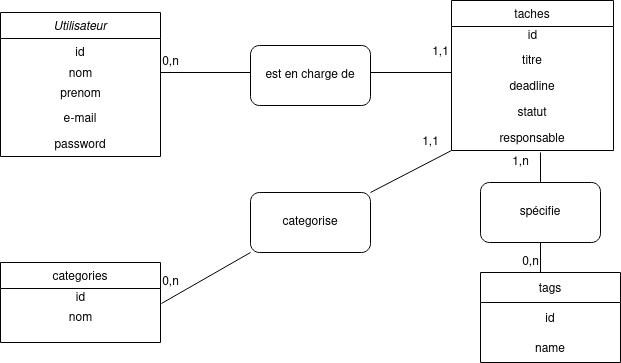

The diagram above was exported from draw.io. Its source (the exported page's mxGraphModel, read from the mxfile embedded in the PNG):
<mxGraphModel dx="796" dy="481" grid="1" gridSize="10" guides="1" tooltips="1" connect="1" arrows="1" fold="1" page="1" pageScale="1" pageWidth="827" pageHeight="1169" background="#FFFFFF" math="0" shadow="0">
  <root>
    <mxCell id="WIyWlLk6GJQsqaUBKTNV-0" />
    <mxCell id="WIyWlLk6GJQsqaUBKTNV-1" parent="WIyWlLk6GJQsqaUBKTNV-0" />
    <mxCell id="zkfFHV4jXpPFQw0GAbJ--0" value="Utilisateur" style="swimlane;fontStyle=2;align=center;verticalAlign=top;childLayout=stackLayout;horizontal=1;startSize=26;horizontalStack=0;resizeParent=1;resizeLast=0;collapsible=1;marginBottom=0;rounded=0;shadow=0;strokeWidth=1;" parent="WIyWlLk6GJQsqaUBKTNV-1" vertex="1">
      <mxGeometry x="90" y="120" width="160" height="144" as="geometry">
        <mxRectangle x="230" y="140" width="160" height="26" as="alternateBounds" />
      </mxGeometry>
    </mxCell>
    <mxCell id="zkfFHV4jXpPFQw0GAbJ--1" value="id" style="text;align=center;verticalAlign=top;spacingLeft=4;spacingRight=4;overflow=hidden;rotatable=0;points=[[0,0.5],[1,0.5]];portConstraint=eastwest;" parent="zkfFHV4jXpPFQw0GAbJ--0" vertex="1">
      <mxGeometry y="26" width="160" height="26" as="geometry" />
    </mxCell>
    <mxCell id="IXQmTWxB_ylfPfwB5QPv-16" value="&lt;div&gt;nom&lt;/div&gt;" style="text;html=1;align=center;verticalAlign=middle;resizable=0;points=[];autosize=1;strokeColor=none;fillColor=none;" vertex="1" parent="zkfFHV4jXpPFQw0GAbJ--0">
      <mxGeometry y="52" width="160" height="20" as="geometry" />
    </mxCell>
    <mxCell id="IXQmTWxB_ylfPfwB5QPv-17" value="prenom" style="text;html=1;align=center;verticalAlign=middle;resizable=0;points=[];autosize=1;strokeColor=none;fillColor=none;" vertex="1" parent="zkfFHV4jXpPFQw0GAbJ--0">
      <mxGeometry y="72" width="160" height="20" as="geometry" />
    </mxCell>
    <mxCell id="zkfFHV4jXpPFQw0GAbJ--2" value="e-mail" style="text;align=center;verticalAlign=top;spacingLeft=4;spacingRight=4;overflow=hidden;rotatable=0;points=[[0,0.5],[1,0.5]];portConstraint=eastwest;rounded=0;shadow=0;html=0;" parent="zkfFHV4jXpPFQw0GAbJ--0" vertex="1">
      <mxGeometry y="92" width="160" height="26" as="geometry" />
    </mxCell>
    <mxCell id="zkfFHV4jXpPFQw0GAbJ--3" value="password" style="text;align=center;verticalAlign=top;spacingLeft=4;spacingRight=4;overflow=hidden;rotatable=0;points=[[0,0.5],[1,0.5]];portConstraint=eastwest;rounded=0;shadow=0;html=0;" parent="zkfFHV4jXpPFQw0GAbJ--0" vertex="1">
      <mxGeometry y="118" width="160" height="26" as="geometry" />
    </mxCell>
    <mxCell id="zkfFHV4jXpPFQw0GAbJ--13" value="categories" style="swimlane;fontStyle=0;align=center;verticalAlign=top;childLayout=stackLayout;horizontal=1;startSize=26;horizontalStack=0;resizeParent=1;resizeLast=0;collapsible=1;marginBottom=0;rounded=0;shadow=0;strokeWidth=1;" parent="WIyWlLk6GJQsqaUBKTNV-1" vertex="1">
      <mxGeometry x="90" y="370" width="160" height="80" as="geometry">
        <mxRectangle x="340" y="380" width="170" height="26" as="alternateBounds" />
      </mxGeometry>
    </mxCell>
    <mxCell id="ElMm-aSOqKlxQYRwkm7K-1" value="&lt;div&gt;id&lt;/div&gt;" style="text;html=1;align=center;verticalAlign=middle;resizable=0;points=[];autosize=1;strokeColor=none;fillColor=none;" parent="zkfFHV4jXpPFQw0GAbJ--13" vertex="1">
      <mxGeometry y="26" width="160" height="20" as="geometry" />
    </mxCell>
    <mxCell id="ElMm-aSOqKlxQYRwkm7K-0" value="nom" style="text;html=1;align=center;verticalAlign=middle;resizable=0;points=[];autosize=1;strokeColor=none;fillColor=none;" parent="zkfFHV4jXpPFQw0GAbJ--13" vertex="1">
      <mxGeometry y="46" width="160" height="20" as="geometry" />
    </mxCell>
    <mxCell id="zkfFHV4jXpPFQw0GAbJ--17" value="taches" style="swimlane;fontStyle=0;align=center;verticalAlign=top;childLayout=stackLayout;horizontal=1;startSize=26;horizontalStack=0;resizeParent=1;resizeLast=0;collapsible=1;marginBottom=0;rounded=0;shadow=0;strokeWidth=1;" parent="WIyWlLk6GJQsqaUBKTNV-1" vertex="1">
      <mxGeometry x="541" y="108" width="162" height="150" as="geometry">
        <mxRectangle x="550" y="140" width="160" height="26" as="alternateBounds" />
      </mxGeometry>
    </mxCell>
    <mxCell id="ElMm-aSOqKlxQYRwkm7K-2" value="id" style="text;html=1;align=center;verticalAlign=middle;resizable=0;points=[];autosize=1;strokeColor=none;fillColor=none;" parent="zkfFHV4jXpPFQw0GAbJ--17" vertex="1">
      <mxGeometry y="26" width="162" height="20" as="geometry" />
    </mxCell>
    <mxCell id="zkfFHV4jXpPFQw0GAbJ--18" value="titre" style="text;align=center;verticalAlign=top;spacingLeft=4;spacingRight=4;overflow=hidden;rotatable=0;points=[[0,0.5],[1,0.5]];portConstraint=eastwest;" parent="zkfFHV4jXpPFQw0GAbJ--17" vertex="1">
      <mxGeometry y="46" width="162" height="26" as="geometry" />
    </mxCell>
    <mxCell id="zkfFHV4jXpPFQw0GAbJ--19" value="deadline" style="text;align=center;verticalAlign=top;spacingLeft=4;spacingRight=4;overflow=hidden;rotatable=0;points=[[0,0.5],[1,0.5]];portConstraint=eastwest;rounded=0;shadow=0;html=0;" parent="zkfFHV4jXpPFQw0GAbJ--17" vertex="1">
      <mxGeometry y="72" width="162" height="26" as="geometry" />
    </mxCell>
    <mxCell id="zkfFHV4jXpPFQw0GAbJ--20" value="statut" style="text;align=center;verticalAlign=top;spacingLeft=4;spacingRight=4;overflow=hidden;rotatable=0;points=[[0,0.5],[1,0.5]];portConstraint=eastwest;rounded=0;shadow=0;html=0;" parent="zkfFHV4jXpPFQw0GAbJ--17" vertex="1">
      <mxGeometry y="98" width="162" height="26" as="geometry" />
    </mxCell>
    <mxCell id="zkfFHV4jXpPFQw0GAbJ--21" value="responsable" style="text;align=center;verticalAlign=top;spacingLeft=4;spacingRight=4;overflow=hidden;rotatable=0;points=[[0,0.5],[1,0.5]];portConstraint=eastwest;rounded=0;shadow=0;html=0;" parent="zkfFHV4jXpPFQw0GAbJ--17" vertex="1">
      <mxGeometry y="124" width="162" height="26" as="geometry" />
    </mxCell>
    <mxCell id="ElMm-aSOqKlxQYRwkm7K-7" value="tags" style="swimlane;fontStyle=0;childLayout=stackLayout;horizontal=1;startSize=30;horizontalStack=0;resizeParent=1;resizeParentMax=0;resizeLast=0;collapsible=1;marginBottom=0;" parent="WIyWlLk6GJQsqaUBKTNV-1" vertex="1">
      <mxGeometry x="570" y="380" width="140" height="90" as="geometry" />
    </mxCell>
    <mxCell id="ElMm-aSOqKlxQYRwkm7K-8" value="id" style="text;strokeColor=none;fillColor=none;align=center;verticalAlign=middle;spacingLeft=4;spacingRight=4;overflow=hidden;points=[[0,0.5],[1,0.5]];portConstraint=eastwest;rotatable=0;" parent="ElMm-aSOqKlxQYRwkm7K-7" vertex="1">
      <mxGeometry y="30" width="140" height="30" as="geometry" />
    </mxCell>
    <mxCell id="ElMm-aSOqKlxQYRwkm7K-9" value="name" style="text;strokeColor=none;fillColor=none;align=center;verticalAlign=middle;spacingLeft=4;spacingRight=4;overflow=hidden;points=[[0,0.5],[1,0.5]];portConstraint=eastwest;rotatable=0;" parent="ElMm-aSOqKlxQYRwkm7K-7" vertex="1">
      <mxGeometry y="60" width="140" height="30" as="geometry" />
    </mxCell>
    <mxCell id="IXQmTWxB_ylfPfwB5QPv-0" value="est en charge de" style="rounded=1;whiteSpace=wrap;html=1;" vertex="1" parent="WIyWlLk6GJQsqaUBKTNV-1">
      <mxGeometry x="340" y="153" width="120" height="60" as="geometry" />
    </mxCell>
    <mxCell id="IXQmTWxB_ylfPfwB5QPv-1" value="categorise" style="rounded=1;whiteSpace=wrap;html=1;" vertex="1" parent="WIyWlLk6GJQsqaUBKTNV-1">
      <mxGeometry x="340" y="300" width="120" height="60" as="geometry" />
    </mxCell>
    <mxCell id="IXQmTWxB_ylfPfwB5QPv-2" value="spécifie" style="rounded=1;whiteSpace=wrap;html=1;" vertex="1" parent="WIyWlLk6GJQsqaUBKTNV-1">
      <mxGeometry x="570" y="290" width="120" height="60" as="geometry" />
    </mxCell>
    <mxCell id="IXQmTWxB_ylfPfwB5QPv-4" value="" style="endArrow=none;html=1;rounded=0;exitX=1;exitY=0;exitDx=0;exitDy=0;" edge="1" parent="WIyWlLk6GJQsqaUBKTNV-1" source="IXQmTWxB_ylfPfwB5QPv-1">
      <mxGeometry width="50" height="50" relative="1" as="geometry">
        <mxPoint x="491" y="308" as="sourcePoint" />
        <mxPoint x="541" y="258" as="targetPoint" />
      </mxGeometry>
    </mxCell>
    <mxCell id="IXQmTWxB_ylfPfwB5QPv-5" value="" style="endArrow=none;html=1;rounded=0;exitX=1.006;exitY=0.75;exitDx=0;exitDy=0;exitPerimeter=0;entryX=0;entryY=1;entryDx=0;entryDy=0;" edge="1" parent="WIyWlLk6GJQsqaUBKTNV-1" source="ElMm-aSOqKlxQYRwkm7K-1" target="IXQmTWxB_ylfPfwB5QPv-1">
      <mxGeometry width="50" height="50" relative="1" as="geometry">
        <mxPoint x="280" y="410" as="sourcePoint" />
        <mxPoint x="330" y="360" as="targetPoint" />
      </mxGeometry>
    </mxCell>
    <mxCell id="IXQmTWxB_ylfPfwB5QPv-6" value="" style="endArrow=none;html=1;rounded=0;" edge="1" parent="WIyWlLk6GJQsqaUBKTNV-1">
      <mxGeometry width="50" height="50" relative="1" as="geometry">
        <mxPoint x="250" y="180" as="sourcePoint" />
        <mxPoint x="340" y="180" as="targetPoint" />
      </mxGeometry>
    </mxCell>
    <mxCell id="IXQmTWxB_ylfPfwB5QPv-7" value="" style="endArrow=none;html=1;rounded=0;" edge="1" parent="WIyWlLk6GJQsqaUBKTNV-1">
      <mxGeometry width="50" height="50" relative="1" as="geometry">
        <mxPoint x="460" y="180" as="sourcePoint" />
        <mxPoint x="541" y="180" as="targetPoint" />
      </mxGeometry>
    </mxCell>
    <mxCell id="IXQmTWxB_ylfPfwB5QPv-8" value="" style="endArrow=none;html=1;rounded=0;" edge="1" parent="WIyWlLk6GJQsqaUBKTNV-1">
      <mxGeometry width="50" height="50" relative="1" as="geometry">
        <mxPoint x="630" y="290" as="sourcePoint" />
        <mxPoint x="630" y="260" as="targetPoint" />
      </mxGeometry>
    </mxCell>
    <mxCell id="IXQmTWxB_ylfPfwB5QPv-9" value="" style="endArrow=none;html=1;rounded=0;entryX=0.5;entryY=1;entryDx=0;entryDy=0;" edge="1" parent="WIyWlLk6GJQsqaUBKTNV-1" target="IXQmTWxB_ylfPfwB5QPv-2">
      <mxGeometry width="50" height="50" relative="1" as="geometry">
        <mxPoint x="630" y="380" as="sourcePoint" />
        <mxPoint x="680" y="330" as="targetPoint" />
      </mxGeometry>
    </mxCell>
    <mxCell id="IXQmTWxB_ylfPfwB5QPv-10" value="0,n" style="text;html=1;align=center;verticalAlign=middle;resizable=0;points=[];autosize=1;strokeColor=none;fillColor=none;" vertex="1" parent="WIyWlLk6GJQsqaUBKTNV-1">
      <mxGeometry x="245" y="160" width="30" height="20" as="geometry" />
    </mxCell>
    <mxCell id="IXQmTWxB_ylfPfwB5QPv-11" value="1,1" style="text;html=1;align=center;verticalAlign=middle;resizable=0;points=[];autosize=1;strokeColor=none;fillColor=none;" vertex="1" parent="WIyWlLk6GJQsqaUBKTNV-1">
      <mxGeometry x="515" y="150" width="30" height="20" as="geometry" />
    </mxCell>
    <mxCell id="IXQmTWxB_ylfPfwB5QPv-12" value="1,n" style="text;html=1;align=center;verticalAlign=middle;resizable=0;points=[];autosize=1;strokeColor=none;fillColor=none;" vertex="1" parent="WIyWlLk6GJQsqaUBKTNV-1">
      <mxGeometry x="595" y="260" width="30" height="20" as="geometry" />
    </mxCell>
    <mxCell id="IXQmTWxB_ylfPfwB5QPv-13" value="0,n" style="text;html=1;align=center;verticalAlign=middle;resizable=0;points=[];autosize=1;strokeColor=none;fillColor=none;" vertex="1" parent="WIyWlLk6GJQsqaUBKTNV-1">
      <mxGeometry x="605" y="360" width="30" height="20" as="geometry" />
    </mxCell>
    <mxCell id="IXQmTWxB_ylfPfwB5QPv-14" value="1,1" style="text;html=1;align=center;verticalAlign=middle;resizable=0;points=[];autosize=1;strokeColor=none;fillColor=none;" vertex="1" parent="WIyWlLk6GJQsqaUBKTNV-1">
      <mxGeometry x="505" y="240" width="30" height="20" as="geometry" />
    </mxCell>
    <mxCell id="IXQmTWxB_ylfPfwB5QPv-15" value="0,n" style="text;html=1;align=center;verticalAlign=middle;resizable=0;points=[];autosize=1;strokeColor=none;fillColor=none;" vertex="1" parent="WIyWlLk6GJQsqaUBKTNV-1">
      <mxGeometry x="245" y="380" width="30" height="20" as="geometry" />
    </mxCell>
  </root>
</mxGraphModel>